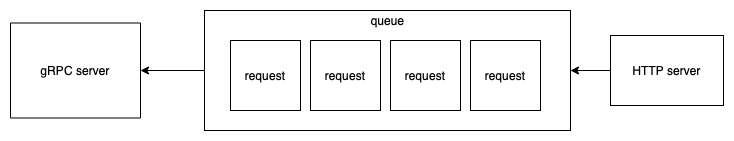

The diagram above was exported from draw.io. Its source (the exported page's mxGraphModel, read from the mxfile embedded in the PNG):
<mxGraphModel dx="1298" dy="882" grid="1" gridSize="10" guides="1" tooltips="1" connect="1" arrows="1" fold="1" page="1" pageScale="1" pageWidth="827" pageHeight="1169" math="0" shadow="0">
  <root>
    <mxCell id="0" />
    <mxCell id="1" parent="0" />
    <mxCell id="rBEVHbclOwmBcD5iXxvP-1" value="HTTP server" style="rounded=0;whiteSpace=wrap;html=1;" vertex="1" parent="1">
      <mxGeometry x="700" y="255" width="113" height="70" as="geometry" />
    </mxCell>
    <mxCell id="rBEVHbclOwmBcD5iXxvP-2" value="" style="rounded=0;whiteSpace=wrap;html=1;" vertex="1" parent="1">
      <mxGeometry x="294" y="230" width="366" height="120" as="geometry" />
    </mxCell>
    <mxCell id="rBEVHbclOwmBcD5iXxvP-3" value="request" style="rounded=0;whiteSpace=wrap;html=1;" vertex="1" parent="1">
      <mxGeometry x="320" y="260" width="70" height="70" as="geometry" />
    </mxCell>
    <mxCell id="rBEVHbclOwmBcD5iXxvP-4" value="queue" style="text;html=1;align=center;verticalAlign=middle;resizable=0;points=[];autosize=1;strokeColor=none;fillColor=none;" vertex="1" parent="1">
      <mxGeometry x="452" y="230" width="50" height="20" as="geometry" />
    </mxCell>
    <mxCell id="rBEVHbclOwmBcD5iXxvP-5" value="request" style="rounded=0;whiteSpace=wrap;html=1;" vertex="1" parent="1">
      <mxGeometry x="400" y="260" width="70" height="70" as="geometry" />
    </mxCell>
    <mxCell id="rBEVHbclOwmBcD5iXxvP-6" value="request" style="rounded=0;whiteSpace=wrap;html=1;" vertex="1" parent="1">
      <mxGeometry x="480" y="260" width="70" height="70" as="geometry" />
    </mxCell>
    <mxCell id="rBEVHbclOwmBcD5iXxvP-7" value="request" style="rounded=0;whiteSpace=wrap;html=1;" vertex="1" parent="1">
      <mxGeometry x="560" y="260" width="70" height="70" as="geometry" />
    </mxCell>
    <mxCell id="rBEVHbclOwmBcD5iXxvP-8" value="gRPC server" style="rounded=0;whiteSpace=wrap;html=1;" vertex="1" parent="1">
      <mxGeometry x="100" y="242.5" width="130" height="95" as="geometry" />
    </mxCell>
    <mxCell id="rBEVHbclOwmBcD5iXxvP-9" value="" style="endArrow=classic;html=1;rounded=0;entryX=1;entryY=0.5;entryDx=0;entryDy=0;exitX=0;exitY=0.5;exitDx=0;exitDy=0;" edge="1" parent="1" source="rBEVHbclOwmBcD5iXxvP-1" target="rBEVHbclOwmBcD5iXxvP-2">
      <mxGeometry width="50" height="50" relative="1" as="geometry">
        <mxPoint x="660" y="420" as="sourcePoint" />
        <mxPoint x="710" y="370" as="targetPoint" />
      </mxGeometry>
    </mxCell>
    <mxCell id="rBEVHbclOwmBcD5iXxvP-13" value="" style="endArrow=classic;html=1;rounded=0;entryX=1;entryY=0.5;entryDx=0;entryDy=0;exitX=0;exitY=0.5;exitDx=0;exitDy=0;" edge="1" parent="1" source="rBEVHbclOwmBcD5iXxvP-2" target="rBEVHbclOwmBcD5iXxvP-8">
      <mxGeometry width="50" height="50" relative="1" as="geometry">
        <mxPoint x="200" y="420" as="sourcePoint" />
        <mxPoint x="250" y="370" as="targetPoint" />
      </mxGeometry>
    </mxCell>
  </root>
</mxGraphModel>